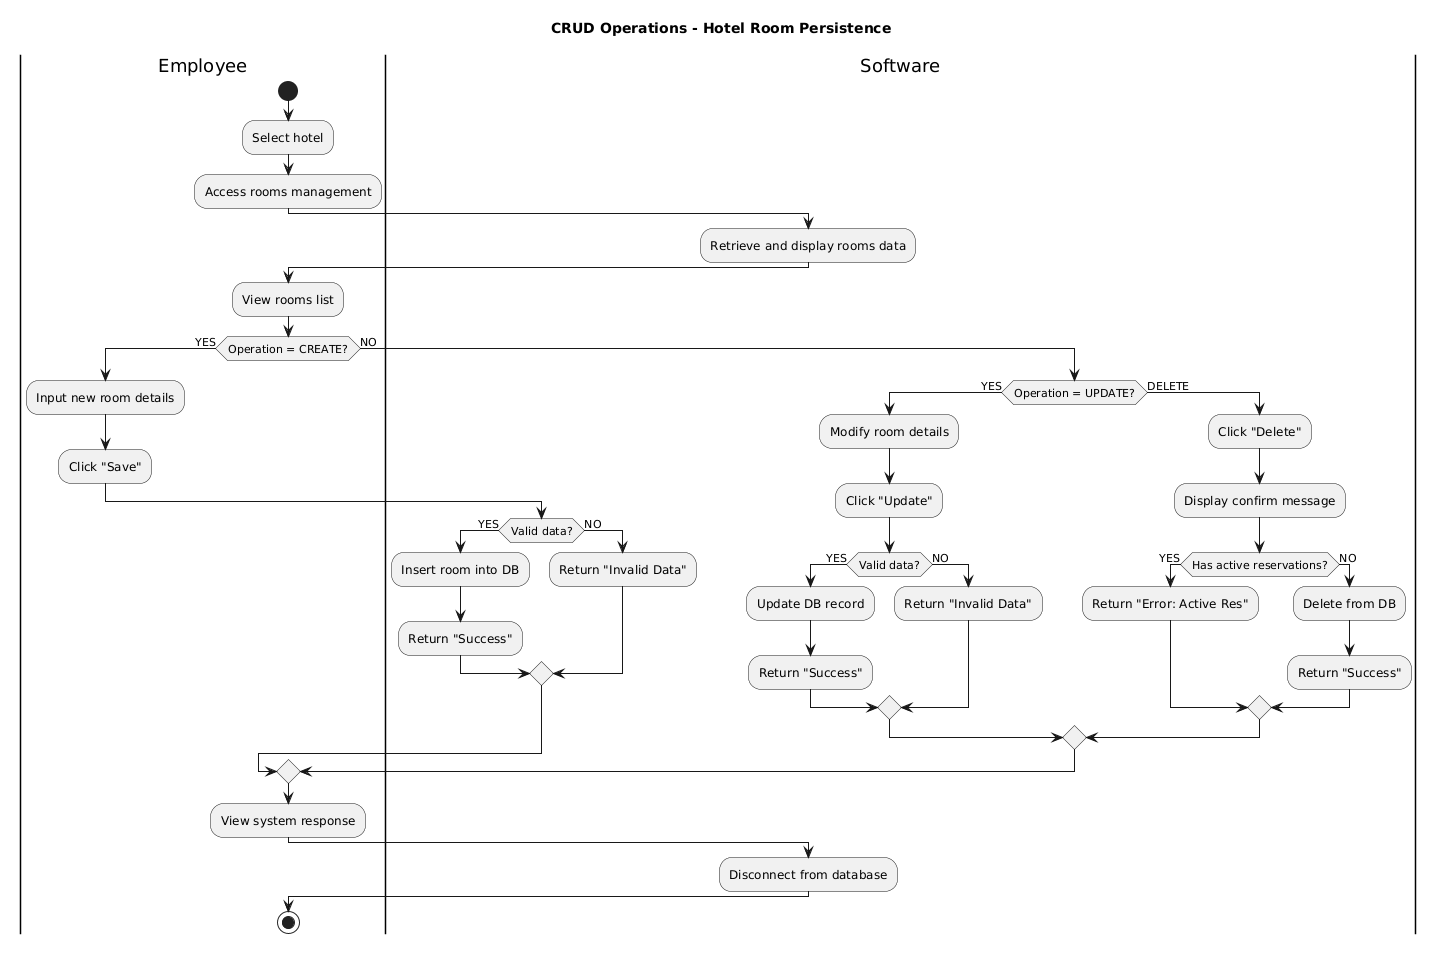

The diagram above was rendered by PlantUML. Its source (embedded in the PNG):
@startuml
title CRUD Operations - Hotel Room Persistence

|Employee|
start
:Select hotel;
:Access rooms management;

|Software|
:Retrieve and display rooms data;

|Employee|
:View rooms list;

if (Operation = CREATE?) then (YES)
    :Input new room details;
    :Click "Save";

    |Software|
    if (Valid data?) then (YES)
        :Insert room into DB;
        :Return "Success";
    else (NO)
        :Return "Invalid Data";
    endif

else (NO)
    if (Operation = UPDATE?) then (YES)
        :Modify room details;
        :Click "Update";

        |Software|
        if (Valid data?) then (YES)
            :Update DB record;
            :Return "Success";
        else (NO)
            :Return "Invalid Data";
        endif

    else (DELETE)
        :Click "Delete";

        |Software|
        :Display confirm message;
        if (Has active reservations?) then (YES)
            :Return "Error: Active Res";
        else (NO)
            :Delete from DB;
            :Return "Success";
        endif
    endif
endif

|Employee|
:View system response;

|Software|
:Disconnect from database;

|Employee|
stop
@enduml